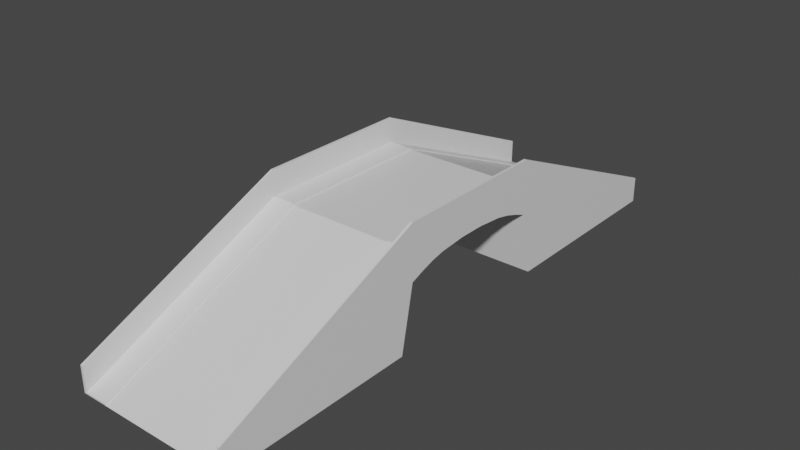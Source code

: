 # Source: overpass.blend  (saved by Blender 2.81.16; exported with 4.5.12 LTS)
import bpy
from mathutils import Matrix  # noqa: F401  (used for matrix-valued properties, if any)

bpy.ops.wm.read_factory_settings(use_empty=True)
scene = bpy.context.scene
scene.name = 'Scene'

# ---- collections
col_collection = bpy.data.collections.new('Collection'); scene.collection.children.link(col_collection)

# ---- materials (node trees are filled in below, after node groups)
mat_material = bpy.data.materials.new('Material')
mat_material.alpha_threshold = 0.0
mat_material.use_transparent_shadow = False
mat_material.line_color = (0.0, 0.0, 0.0, 1.0)

# ---- material node trees
mat_material.use_nodes = True; mat_material.node_tree.nodes.clear()
_N = mat_material.node_tree.nodes; _L = mat_material.node_tree.links
n0 = _N.new('ShaderNodeOutputMaterial'); n0.name = 'Material Output'; n0.location = (300, 300)
n1 = _N.new('ShaderNodeBsdfPrincipled'); n1.name = 'Principled BSDF'; n1.location = (10, 300)
n1.distribution = 'GGX'
n1.subsurface_method = 'BURLEY'
n1.inputs[2].default_value = 0.4
n1.inputs[3].default_value = 1.45
n1.inputs[27].default_value = (0.0, 0.0, 0.0, 1.0)
n1.inputs[28].default_value = 1.0
_L.new(n1.outputs[0], n0.inputs[0])
n0.is_active_output = True

# ---- world
world_world = bpy.data.worlds.new('World'); scene.world = world_world
world_world.use_nodes = True; world_world.node_tree.nodes.clear()
_N = world_world.node_tree.nodes; _L = world_world.node_tree.links
n0 = _N.new('ShaderNodeOutputWorld'); n0.name = 'World Output'; n0.location = (300, 300)
n1 = _N.new('ShaderNodeBackground'); n1.name = 'Background'; n1.location = (10, 300)
n1.inputs[0].default_value = (0.05088, 0.05088, 0.05088, 1.0)
_L.new(n1.outputs[0], n0.inputs[0])
n0.is_active_output = True
world_world.color = (0.05088, 0.05088, 0.05088)
world_world.use_sun_shadow = False
world_world.sun_shadow_jitter_overblur = 0.0

# ---- meshes
me_cube = bpy.data.meshes.new('Cube')
me_cube.from_pydata([(3.0, 11.0, 0.0), (3.0, -11.0, 0.0), (-3.0, 11.0, 0.0), (-3.0, -11.0, 0.0), (-3.0, 3.0, 2.446), (-3.0, -3.0, 2.446), (3.0, 3.0, 3.5), (3.0, -3.0, 3.5), (-3.0, -3.0, 3.5), (-3.0, 3.0, 3.5), (3.0, -3.0, 2.446), (3.0, 3.0, 2.446), (-3.0, 2.5, 2.64), (-3.0, 2.0, 2.802), (-3.0, 1.5, 2.91), (-3.0, 1.0, 2.954), (-3.0, 0.5, 3.0), (-3.0, 0.0, 3.0), (-3.0, -0.5, 3.0), (-3.0, -1.0, 2.954), (-3.0, -1.5, 2.91), (-3.0, -2.0, 2.802), (-3.0, -2.5, 2.64), (3.0, 2.5, 3.5), (3.0, 2.0, 3.5), (3.0, 1.5, 3.5), (3.0, 1.0, 3.5), (3.0, 0.5, 3.5), (3.0, 0.0, 3.5), (3.0, -0.5, 3.5), (3.0, -1.0, 3.5), (3.0, -1.5, 3.5), (3.0, -2.0, 3.5), (3.0, -2.5, 3.5), (-3.0, -2.5, 3.5), (-3.0, -2.0, 3.5), (-3.0, -1.5, 3.5), (-3.0, -1.0, 3.5), (-3.0, -0.5, 3.5), (-3.0, 0.0, 3.5), (-3.0, 0.5, 3.5), (-3.0, 1.0, 3.5), (-3.0, 1.5, 3.5), (-3.0, 2.0, 3.5), (-3.0, 2.5, 3.5), (3.0, -2.5, 2.64), (3.0, -2.0, 2.802), (3.0, -1.5, 2.91), (3.0, -1.0, 2.954), (3.0, -0.5, 3.0), (3.0, 0.0, 3.0), (3.0, 0.5, 3.0), (3.0, 1.0, 2.954), (3.0, 1.5, 2.91), (3.0, 2.0, 2.802), (3.0, 2.5, 2.64), (-3.0, -3.5, 0.0), (3.0, -3.5, 3.281), (-3.0, -3.5, 3.281), (3.0, -3.5, 0.0), (-3.0, 3.5, 3.281), (3.0, 3.5, 0.0), (-3.0, 3.5, 0.0), (3.0, 3.5, 3.281), (2.0, 11.0, 0.0), (-1.0, 11.0, 0.0), (-2.0, 11.0, 0.0), (2.0, -11.0, 0.0), (1.0, -11.0, 0.0), (0.0, -11.0, 0.0), (-1.0, -11.0, 0.0), (-2.0, -11.0, 0.0), (0.0, 11.0, 0.0), (1.0, 11.0, 0.0), (2.0, 3.0, 2.446), (1.0, 3.0, 2.446), (0.0, 3.0, 2.446), (-1.0, 3.0, 2.446), (-2.0, 3.0, 2.446), (2.0, -3.0, 2.446), (1.0, -3.0, 2.446), (0.0, -3.0, 2.446), (-1.0, -3.0, 2.446), (-2.0, -3.0, 2.446), (-2.0, 3.0, 3.5), (-1.0, 3.0, 3.5), (0.0, 3.0, 3.5), (1.0, 3.0, 3.5), (2.0, 3.0, 3.5), (-2.0, -3.0, 3.5), (-1.0, -3.0, 3.5), (0.0, -3.0, 3.5), (1.0, -3.0, 3.5), (2.0, -3.0, 3.5), (-2.0, 2.5, 3.5), (-1.0, 2.5, 3.5), (0.0, 2.5, 3.5), (1.0, 2.5, 3.5), (2.0, 2.5, 3.5), (-2.0, 2.0, 3.5), (-1.0, 2.0, 3.5), (0.0, 2.0, 3.5), (1.0, 2.0, 3.5), (2.0, 2.0, 3.5), (-2.0, 1.5, 3.5), (-1.0, 1.5, 3.5), (0.0, 1.5, 3.5), (1.0, 1.5, 3.5), (2.0, 1.5, 3.5), (-2.0, 1.0, 3.5), (-1.0, 1.0, 3.5), (0.0, 1.0, 3.5), (1.0, 1.0, 3.5), (2.0, 1.0, 3.5), (-2.0, 0.5, 3.5), (-1.0, 0.5, 3.5), (0.0, 0.5, 3.5), (1.0, 0.5, 3.5), (2.0, 0.5, 3.5), (-2.0, 0.0, 3.5), (-1.0, 0.0, 3.5), (0.0, 0.0, 3.5), (1.0, 0.0, 3.5), (2.0, 0.0, 3.5), (-2.0, -0.5, 3.5), (-1.0, -0.5, 3.5), (0.0, -0.5, 3.5), (1.0, -0.5, 3.5), (2.0, -0.5, 3.5), (-2.0, -1.0, 3.5), (-1.0, -1.0, 3.5), (0.0, -1.0, 3.5), (1.0, -1.0, 3.5), (2.0, -1.0, 3.5), (-2.0, -1.5, 3.5), (-1.0, -1.5, 3.5), (0.0, -1.5, 3.5), (1.0, -1.5, 3.5), (2.0, -1.5, 3.5), (-2.0, -2.0, 3.5), (-1.0, -2.0, 3.5), (0.0, -2.0, 3.5), (1.0, -2.0, 3.5), (2.0, -2.0, 3.5), (-2.0, -2.5, 3.5), (-1.0, -2.5, 3.5), (0.0, -2.5, 3.5), (1.0, -2.5, 3.5), (2.0, -2.5, 3.5), (2.0, 2.5, 2.64), (1.0, 2.5, 2.64), (0.0, 2.5, 2.64), (-1.0, 2.5, 2.64), (-2.0, 2.5, 2.64), (2.0, 2.0, 2.802), (1.0, 2.0, 2.802), (0.0, 2.0, 2.802), (-1.0, 2.0, 2.802), (-2.0, 2.0, 2.802), (2.0, 1.5, 2.91), (1.0, 1.5, 2.91), (0.0, 1.5, 2.91), (-1.0, 1.5, 2.91), (-2.0, 1.5, 2.91), (2.0, 1.0, 2.954), (1.0, 1.0, 2.954), (0.0, 1.0, 2.954), (-1.0, 1.0, 2.954), (-2.0, 1.0, 2.954), (2.0, 0.5, 3.0), (1.0, 0.5, 3.0), (0.0, 0.5, 3.0), (-1.0, 0.5, 3.0), (-2.0, 0.5, 3.0), (2.0, 0.0, 3.0), (1.0, 0.0, 3.0), (0.0, 0.0, 3.0), (-1.0, 0.0, 3.0), (-2.0, 0.0, 3.0), (2.0, -0.5, 3.0), (1.0, -0.5, 3.0), (0.0, -0.5, 3.0), (-1.0, -0.5, 3.0), (-2.0, -0.5, 3.0), (2.0, -1.0, 2.954), (1.0, -1.0, 2.954), (0.0, -1.0, 2.954), (-1.0, -1.0, 2.954), (-2.0, -1.0, 2.954), (2.0, -1.5, 2.91), (1.0, -1.5, 2.91), (0.0, -1.5, 2.91), (-1.0, -1.5, 2.91), (-2.0, -1.5, 2.91), (2.0, -2.0, 2.802), (1.0, -2.0, 2.802), (0.0, -2.0, 2.802), (-1.0, -2.0, 2.802), (-2.0, -2.0, 2.802), (2.0, -2.5, 2.64), (1.0, -2.5, 2.64), (0.0, -2.5, 2.64), (-1.0, -2.5, 2.64), (-2.0, -2.5, 2.64), (2.0, -3.5, 0.0), (1.0, -3.5, 0.0), (0.0, -3.5, 0.0), (-1.0, -3.5, 0.0), (-2.0, -3.5, 0.0), (-2.0, -3.5, 3.281), (-1.0, -3.5, 3.281), (0.0, -3.5, 3.281), (1.0, -3.5, 3.281), (2.0, -3.5, 3.281), (-2.0, 3.5, 3.281), (-1.0, 3.5, 3.281), (0.0, 3.5, 3.281), (1.0, 3.5, 3.281), (2.0, 3.5, 3.281), (2.0, 3.5, 0.0), (1.0, 3.5, 0.0), (0.0, 3.5, 0.0), (-1.0, 3.5, 0.0), (-2.0, 3.5, 0.0), (2.9, -11.0, 0.0), (2.9, 3.0, 3.5), (2.9, -3.0, 3.5), (2.9, 2.5, 3.5), (2.9, 2.0, 3.5), (2.9, 1.5, 3.5), (2.9, 1.0, 3.5), (2.9, 0.5, 3.5), (2.9, 0.0, 3.5), (2.9, -0.5, 3.5), (2.9, -1.0, 3.5), (2.9, -1.5, 3.5), (2.9, -2.0, 3.5), (2.9, -2.5, 3.5), (2.9, -3.5, 3.281), (2.9, 3.5, 3.281), (2.9, 11.0, 0.0), (2.9, 3.0, 2.446), (2.9, -3.0, 2.446), (2.9, 2.5, 2.64), (2.9, 2.0, 2.802), (2.9, 1.5, 2.91), (2.9, 1.0, 2.954), (2.9, 0.5, 3.0), (2.9, 0.0, 3.0), (2.9, -0.5, 3.0), (2.9, -1.0, 2.954), (2.9, -1.5, 2.91), (2.9, -2.0, 2.802), (2.9, -2.5, 2.64), (2.9, -3.5, 0.0), (2.9, 3.5, 0.0), (3.0, -3.5, 4.281), (3.0, -11.0, 1.0), (2.9, 11.0, 1.0), (3.0, 11.0, 1.0), (3.0, 3.5, 4.281), (3.0, 3.0, 4.5), (3.0, -2.5, 4.5), (3.0, -3.0, 4.5), (2.9, 3.0, 4.5), (2.9, -3.0, 4.5), (3.0, 2.5, 4.5), (3.0, 2.0, 4.5), (3.0, 1.5, 4.5), (3.0, 1.0, 4.5), (3.0, 0.5, 4.5), (3.0, 0.0, 4.5), (3.0, -0.5, 4.5), (3.0, -1.0, 4.5), (3.0, -1.5, 4.5), (3.0, -2.0, 4.5), (2.9, 2.5, 4.5), (2.9, 2.0, 4.5), (2.9, 1.5, 4.5), (2.9, 1.0, 4.5), (2.9, 0.5, 4.5), (2.9, 0.0, 4.5), (2.9, -0.5, 4.5), (2.9, -1.0, 4.5), (2.9, -1.5, 4.5), (2.9, -2.0, 4.5), (2.9, -2.5, 4.5), (2.9, -3.5, 4.281), (2.9, 3.5, 4.281), (2.9, -11.0, 1.0), (-2.9, 3.0, 2.446), (-2.9, -3.0, 2.446), (-2.9, 2.5, 2.64), (-2.9, 2.0, 2.802), (-2.9, 1.5, 2.91), (-2.9, 1.0, 2.954), (-2.9, 0.5, 3.0), (-2.9, 0.0, 3.0), (-2.9, -0.5, 3.0), (-2.9, -1.0, 2.954), (-2.9, -1.5, 2.91), (-2.9, -2.0, 2.802), (-2.9, -2.5, 2.64), (-2.9, -3.5, 0.0), (-2.9, 3.5, 0.0), (-2.9, -11.0, 0.0), (-2.9, 11.0, 0.0), (-2.9, 3.0, 3.5), (-2.9, -3.0, 3.5), (-2.9, 2.5, 3.5), (-2.9, 2.0, 3.5), (-2.9, 1.5, 3.5), (-2.9, 1.0, 3.5), (-2.9, 0.5, 3.5), (-2.9, 0.0, 3.5), (-2.9, -0.5, 3.5), (-2.9, -1.0, 3.5), (-2.9, -1.5, 3.5), (-2.9, -2.0, 3.5), (-2.9, -2.5, 3.5), (-2.9, -3.5, 3.281), (-2.9, 3.5, 3.281), (-2.9, -11.0, 1.0), (-3.0, -11.0, 1.0), (-3.0, 3.5, 4.281), (-3.0, 11.0, 1.0), (-3.0, -3.5, 4.281), (-3.0, -3.0, 4.5), (-3.0, 2.5, 4.5), (-3.0, 3.0, 4.5), (-3.0, -2.5, 4.5), (-3.0, -2.0, 4.5), (-3.0, -1.5, 4.5), (-3.0, -1.0, 4.5), (-3.0, -0.5, 4.5), (-3.0, 0.0, 4.5), (-3.0, 0.5, 4.5), (-3.0, 1.0, 4.5), (-3.0, 1.5, 4.5), (-3.0, 2.0, 4.5), (-2.9, 11.0, 1.0), (-2.9, 3.0, 4.5), (-2.9, -3.0, 4.5), (-2.9, 2.5, 4.5), (-2.9, 2.0, 4.5), (-2.9, 1.5, 4.5), (-2.9, 1.0, 4.5), (-2.9, 0.5, 4.5), (-2.9, 0.0, 4.5), (-2.9, -0.5, 4.5), (-2.9, -1.0, 4.5), (-2.9, -1.5, 4.5), (-2.9, -2.0, 4.5), (-2.9, -2.5, 4.5), (-2.9, -3.5, 4.281), (-2.9, 3.5, 4.281), (2.9, -11.0, 0.05), (2.0, -11.0, 0.05), (-2.9, 11.0, 0.05), (-2.0, 11.0, 0.05), (-2.9, 3.0, 3.55), (-2.0, 3.0, 3.55), (-2.9, -3.0, 3.55), (-2.0, -3.0, 3.55), (-2.9, 2.5, 3.55), (-2.0, 2.5, 3.55), (-2.9, 2.0, 3.55), (-2.0, 2.0, 3.55), (-2.9, 1.5, 3.55), (-2.0, 1.5, 3.55), (-2.9, 1.0, 3.55), (-2.0, 1.0, 3.55), (-2.9, 0.5, 3.55), (-2.0, 0.5, 3.55), (-2.9, 0.0, 3.55), (-2.0, 0.0, 3.55), (-2.9, -0.5, 3.55), (-2.0, -0.5, 3.55), (-2.9, -1.0, 3.55), (-2.0, -1.0, 3.55), (-2.9, -1.5, 3.55), (-2.0, -1.5, 3.55), (-2.9, -2.0, 3.55), (-2.0, -2.0, 3.55), (-2.9, -2.5, 3.55), (-2.0, -2.5, 3.55), (-2.9, -3.5, 3.331), (-2.0, -3.5, 3.331), (-2.9, 3.5, 3.331), (-2.0, 3.5, 3.331), (2.0, 11.0, 0.05), (2.0, 3.5, 3.331), (2.0, -3.0, 3.55), (2.0, -3.5, 3.331), (2.0, -2.0, 3.55), (2.0, -2.5, 3.55), (2.0, -1.5, 3.55), (2.0, -1.0, 3.55), (2.0, -0.5, 3.55), (2.0, 0.0, 3.55), (2.0, 0.5, 3.55), (2.0, 1.0, 3.55), (2.0, 1.5, 3.55), (2.0, 2.0, 3.55), (2.0, 2.5, 3.55), (2.0, 3.0, 3.55), (-2.0, -11.0, 0.05), (2.9, 11.0, 0.05), (2.9, 3.0, 3.55), (2.9, -3.0, 3.55), (2.9, 2.5, 3.55), (2.9, 2.0, 3.55), (2.9, 1.5, 3.55), (2.9, 1.0, 3.55), (2.9, 0.5, 3.55), (2.9, 0.0, 3.55), (2.9, -0.5, 3.55), (2.9, -1.0, 3.55), (2.9, -1.5, 3.55), (2.9, -2.0, 3.55), (2.9, -2.5, 3.55), (2.9, -3.5, 3.331), (2.9, 3.5, 3.331), (-2.9, -11.0, 0.05)], [], [(321, 306, 340, 355), (62, 60, 2), (254, 59, 1, 224), (59, 57, 1), (61, 63, 6, 11), (45, 33, 7, 10), (255, 61, 11, 241), (253, 45, 10, 242), (56, 58, 8, 5), (12, 44, 9, 4), (308, 319, 353, 342), (39, 38, 334, 335), (309, 307, 341, 343), (38, 37, 333, 334), (310, 309, 343, 344), (37, 36, 332, 333), (311, 310, 344, 345), (36, 35, 331, 332), (312, 311, 345, 346), (35, 34, 330, 331), (58, 3, 323, 326), (313, 312, 346, 347), (34, 8, 327, 330), (5, 8, 34, 22), (22, 34, 35, 21), (21, 35, 36, 20), (20, 36, 37, 19), (19, 37, 38, 18), (18, 38, 39, 17), (17, 39, 40, 16), (16, 40, 41, 15), (15, 41, 42, 14), (14, 42, 43, 13), (13, 43, 44, 12), (241, 11, 55, 243), (243, 55, 54, 244), (244, 54, 53, 245), (245, 53, 52, 246), (246, 52, 51, 247), (247, 51, 50, 248), (248, 50, 49, 249), (249, 49, 48, 250), (250, 48, 47, 251), (251, 47, 46, 252), (252, 46, 45, 253), (11, 6, 23, 55), (55, 23, 24, 54), (54, 24, 25, 53), (53, 25, 26, 52), (52, 26, 27, 51), (51, 27, 28, 50), (50, 28, 29, 49), (49, 29, 30, 48), (48, 30, 31, 47), (47, 31, 32, 46), (46, 32, 33, 45), (3, 58, 56), (10, 7, 57, 59), (242, 10, 59, 254), (306, 2, 325, 340), (314, 313, 347, 348), (240, 0, 61, 255), (0, 63, 61), (4, 9, 60, 62), (306, 66, 223, 304), (66, 65, 222, 223), (65, 72, 221, 222), (72, 73, 220, 221), (73, 64, 219, 220), (305, 71, 406, 423), (64, 73, 217, 218), (73, 72, 216, 217), (72, 65, 215, 216), (65, 66, 214, 215), (67, 224, 356, 357), (93, 92, 212, 213), (92, 91, 211, 212), (91, 90, 210, 211), (90, 89, 209, 210), (291, 83, 208, 303), (83, 82, 207, 208), (82, 81, 206, 207), (81, 80, 205, 206), (80, 79, 204, 205), (301, 198, 203, 302), (198, 197, 202, 203), (197, 196, 201, 202), (196, 195, 200, 201), (195, 194, 199, 200), (300, 193, 198, 301), (193, 192, 197, 198), (192, 191, 196, 197), (191, 190, 195, 196), (190, 189, 194, 195), (299, 188, 193, 300), (188, 187, 192, 193), (187, 186, 191, 192), (186, 185, 190, 191), (185, 184, 189, 190), (298, 183, 188, 299), (183, 182, 187, 188), (182, 181, 186, 187), (181, 180, 185, 186), (180, 179, 184, 185), (297, 178, 183, 298), (178, 177, 182, 183), (177, 176, 181, 182), (176, 175, 180, 181), (175, 174, 179, 180), (296, 173, 178, 297), (173, 172, 177, 178), (172, 171, 176, 177), (171, 170, 175, 176), (170, 169, 174, 175), (295, 168, 173, 296), (168, 167, 172, 173), (167, 166, 171, 172), (166, 165, 170, 171), (165, 164, 169, 170), (294, 163, 168, 295), (163, 162, 167, 168), (162, 161, 166, 167), (161, 160, 165, 166), (160, 159, 164, 165), (293, 158, 163, 294), (158, 157, 162, 163), (157, 156, 161, 162), (156, 155, 160, 161), (155, 154, 159, 160), (292, 153, 158, 293), (153, 152, 157, 158), (152, 151, 156, 157), (151, 150, 155, 156), (150, 149, 154, 155), (290, 78, 153, 292), (78, 77, 152, 153), (77, 76, 151, 152), (76, 75, 150, 151), (75, 74, 149, 150), (318, 319, 384, 382), (143, 142, 147, 148), (142, 141, 146, 147), (141, 140, 145, 146), (140, 139, 144, 145), (308, 320, 386, 362), (138, 137, 142, 143), (137, 136, 141, 142), (136, 135, 140, 141), (135, 134, 139, 140), (123, 128, 398, 399), (133, 132, 137, 138), (132, 131, 136, 137), (131, 130, 135, 136), (130, 129, 134, 135), (306, 321, 388, 358), (128, 127, 132, 133), (127, 126, 131, 132), (126, 125, 130, 131), (125, 124, 129, 130), (129, 124, 377, 379), (123, 122, 127, 128), (122, 121, 126, 127), (121, 120, 125, 126), (120, 119, 124, 125), (98, 103, 403, 404), (118, 117, 122, 123), (117, 116, 121, 122), (116, 115, 120, 121), (115, 114, 119, 120), (104, 99, 367, 369), (113, 112, 117, 118), (112, 111, 116, 117), (111, 110, 115, 116), (110, 109, 114, 115), (209, 89, 363, 387), (108, 107, 112, 113), (107, 106, 111, 112), (106, 105, 110, 111), (105, 104, 109, 110), (240, 64, 390, 407), (103, 102, 107, 108), (102, 101, 106, 107), (101, 100, 105, 106), (100, 99, 104, 105), (71, 209, 387, 406), (98, 97, 102, 103), (97, 96, 101, 102), (96, 95, 100, 101), (95, 94, 99, 100), (128, 133, 397, 398), (88, 87, 97, 98), (87, 86, 96, 97), (86, 85, 95, 96), (85, 84, 94, 95), (239, 240, 407, 422), (148, 147, 92, 93), (147, 146, 91, 92), (146, 145, 90, 91), (145, 144, 89, 90), (134, 129, 379, 381), (218, 217, 87, 88), (217, 216, 86, 87), (216, 215, 85, 86), (215, 214, 84, 85), (302, 203, 83, 291), (203, 202, 82, 83), (202, 201, 81, 82), (201, 200, 80, 81), (200, 199, 79, 80), (304, 223, 78, 290), (223, 222, 77, 78), (222, 221, 76, 77), (221, 220, 75, 76), (220, 219, 74, 75), (303, 208, 71, 305), (208, 207, 70, 71), (207, 206, 69, 70), (206, 205, 68, 69), (205, 204, 67, 68), (103, 108, 402, 403), (213, 212, 68, 67), (212, 211, 69, 68), (211, 210, 70, 69), (210, 209, 71, 70), (227, 228, 277, 276), (7, 33, 262, 263), (25, 24, 267, 268), (225, 227, 276, 264), (6, 63, 260, 261), (24, 23, 266, 267), (237, 226, 265, 286), (240, 239, 288, 258), (23, 6, 261, 266), (239, 225, 264, 288), (226, 238, 287, 265), (236, 237, 286, 285), (238, 224, 289, 287), (0, 240, 258, 259), (57, 7, 263, 256), (235, 236, 285, 284), (64, 240, 255, 219), (79, 242, 254, 204), (194, 252, 253, 199), (189, 251, 252, 194), (184, 250, 251, 189), (179, 249, 250, 184), (174, 248, 249, 179), (169, 247, 248, 174), (164, 246, 247, 169), (159, 245, 246, 164), (154, 244, 245, 159), (149, 243, 244, 154), (74, 241, 243, 149), (199, 253, 242, 79), (219, 255, 241, 74), (204, 254, 224, 67), (256, 287, 289, 257), (260, 288, 264, 261), (262, 286, 265, 263), (261, 264, 276, 266), (266, 276, 277, 267), (267, 277, 278, 268), (268, 278, 279, 269), (269, 279, 280, 270), (270, 280, 281, 271), (271, 281, 282, 272), (272, 282, 283, 273), (273, 283, 284, 274), (274, 284, 285, 275), (275, 285, 286, 262), (263, 265, 287, 256), (259, 258, 288, 260), (26, 25, 268, 269), (228, 229, 278, 277), (27, 26, 269, 270), (28, 27, 270, 271), (229, 230, 279, 278), (29, 28, 271, 272), (230, 231, 280, 279), (30, 29, 272, 273), (231, 232, 281, 280), (63, 0, 259, 260), (232, 233, 282, 281), (31, 30, 273, 274), (1, 57, 256, 257), (224, 1, 257, 289), (233, 234, 283, 282), (32, 31, 274, 275), (234, 235, 284, 283), (33, 32, 275, 262), (56, 303, 305, 3), (62, 304, 290, 4), (22, 302, 291, 5), (4, 290, 292, 12), (12, 292, 293, 13), (13, 293, 294, 14), (14, 294, 295, 15), (15, 295, 296, 16), (16, 296, 297, 17), (17, 297, 298, 18), (18, 298, 299, 19), (19, 299, 300, 20), (20, 300, 301, 21), (21, 301, 302, 22), (5, 291, 303, 56), (2, 306, 304, 62), (93, 213, 393, 392), (238, 226, 409, 421), (109, 104, 369, 371), (214, 66, 359, 389), (237, 236, 419, 420), (84, 214, 389, 361), (213, 67, 357, 393), (236, 235, 418, 419), (133, 138, 396, 397), (235, 234, 417, 418), (320, 305, 423, 386), (234, 233, 416, 417), (139, 134, 381, 383), (108, 113, 401, 402), (64, 218, 391, 390), (233, 232, 415, 416), (354, 326, 323, 322), (355, 324, 329, 341), (353, 330, 327, 342), (341, 329, 328, 343), (343, 328, 339, 344), (344, 339, 338, 345), (345, 338, 337, 346), (346, 337, 336, 347), (347, 336, 335, 348), (348, 335, 334, 349), (349, 334, 333, 350), (350, 333, 332, 351), (351, 332, 331, 352), (352, 331, 330, 353), (342, 327, 326, 354), (340, 325, 324, 355), (40, 39, 335, 336), (8, 58, 326, 327), (307, 321, 355, 341), (320, 308, 342, 354), (60, 9, 329, 324), (41, 40, 336, 337), (9, 44, 328, 329), (42, 41, 337, 338), (319, 318, 352, 353), (305, 320, 354, 322), (43, 42, 338, 339), (318, 317, 351, 352), (3, 305, 322, 323), (44, 43, 339, 328), (317, 316, 350, 351), (316, 315, 349, 350), (315, 314, 348, 349), (2, 60, 324, 325), (407, 390, 391, 422), (409, 392, 393, 421), (419, 394, 395, 420), (418, 396, 394, 419), (417, 397, 396, 418), (416, 398, 397, 417), (415, 399, 398, 416), (414, 400, 399, 415), (413, 401, 400, 414), (412, 402, 401, 413), (411, 403, 402, 412), (410, 404, 403, 411), (408, 405, 404, 410), (420, 395, 392, 409), (422, 391, 405, 408), (421, 393, 357, 356), (359, 358, 388, 389), (363, 362, 386, 387), (383, 382, 384, 385), (381, 380, 382, 383), (379, 378, 380, 381), (377, 376, 378, 379), (375, 374, 376, 377), (373, 372, 374, 375), (371, 370, 372, 373), (369, 368, 370, 371), (367, 366, 368, 369), (365, 364, 366, 367), (361, 360, 364, 365), (385, 384, 362, 363), (389, 388, 360, 361), (387, 386, 423, 406), (99, 94, 365, 367), (317, 318, 382, 380), (88, 98, 404, 405), (316, 317, 380, 378), (124, 119, 375, 377), (224, 238, 421, 356), (315, 316, 378, 376), (118, 123, 399, 400), (314, 315, 376, 374), (143, 148, 395, 394), (225, 239, 422, 408), (313, 314, 374, 372), (226, 237, 420, 409), (94, 84, 361, 365), (312, 313, 372, 370), (227, 225, 408, 410), (148, 93, 392, 395), (311, 312, 370, 368), (119, 114, 373, 375), (228, 227, 410, 411), (310, 311, 368, 366), (113, 118, 400, 401), (144, 139, 383, 385), (229, 228, 411, 412), (309, 310, 366, 364), (138, 143, 394, 396), (230, 229, 412, 413), (307, 309, 364, 360), (66, 306, 358, 359), (231, 230, 413, 414), (89, 144, 385, 363), (319, 308, 362, 384), (232, 231, 414, 415), (218, 88, 405, 391), (321, 307, 360, 388), (114, 109, 371, 373)])
_uv = me_cube.uv_layers.new(name='UVMap')
_uv.uv.foreach_set('vector', [0.8539, 0.5781, 0.8437, 0.5, 0.8437, 0.5, 0.8539, 0.5781, 0.375, 0.1719, 0.6094, 0.1719, 0.375, 0.25, 0.3542, 0.6719, 0.375, 0.6719, 0.375, 0.75, 0.3542, 0.75, 0.375, 0.6719, 0.625, 0.6719, 0.375, 0.75, 0.375, 0.5781, 0.6218, 0.5781, 0.625, 0.5833, 0.375, 0.5833, 0.375, 0.6597, 0.625, 0.6597, 0.625, 0.6667, 0.375, 0.6667, 0.3542, 0.5781, 0.375, 0.5781, 0.375, 0.5833, 0.3542, 0.5833, 0.3542, 0.6597, 0.375, 0.6597, 0.375, 0.6667, 0.3542, 0.6667, 0.375, 0.07812, 0.625, 0.07812, 0.625, 0.08333, 0.375, 0.08333, 0.375, 0.1597, 0.625, 0.1597, 0.625, 0.1667, 0.375, 0.1667, 0.8542, 0.6667, 0.8542, 0.6597, 0.8542, 0.6597, 0.8542, 0.6667, 0.625, 0.125, 0.625, 0.1181, 0.625, 0.1181, 0.625, 0.125, 0.8542, 0.5903, 0.8542, 0.5833, 0.8542, 0.5833, 0.8542, 0.5903, 0.625, 0.1181, 0.625, 0.1111, 0.625, 0.1111, 0.625, 0.1181, 0.8542, 0.5972, 0.8542, 0.5903, 0.8542, 0.5903, 0.8542, 0.5972, 0.625, 0.1111, 0.625, 0.1042, 0.625, 0.1042, 0.625, 0.1111, 0.8542, 0.6042, 0.8542, 0.5972, 0.8542, 0.5972, 0.8542, 0.6042, 0.625, 0.1042, 0.625, 0.09722, 0.625, 0.09722, 0.625, 0.1042, 0.8542, 0.6111, 0.8542, 0.6042, 0.8542, 0.6042, 0.8542, 0.6111, 0.625, 0.09722, 0.625, 0.09028, 0.625, 0.09028, 0.625, 0.09722, 0.625, 0.07812, 0.375, 0.0, 0.375, 0.0, 0.625, 0.07812, 0.8542, 0.6181, 0.8542, 0.6111, 0.8542, 0.6111, 0.8542, 0.6181, 0.625, 0.09028, 0.625, 0.08333, 0.625, 0.08333, 0.625, 0.09028, 0.375, 0.08333, 0.625, 0.08333, 0.625, 0.09028, 0.375, 0.09028, 0.375, 0.09028, 0.625, 0.09028, 0.625, 0.09722, 0.375, 0.09722, 0.375, 0.09722, 0.625, 0.09722, 0.625, 0.1042, 0.375, 0.1042, 0.375, 0.1042, 0.625, 0.1042, 0.625, 0.1111, 0.375, 0.1111, 0.375, 0.1111, 0.625, 0.1111, 0.625, 0.1181, 0.375, 0.1181, 0.375, 0.1181, 0.625, 0.1181, 0.625, 0.125, 0.375, 0.125, 0.375, 0.125, 0.625, 0.125, 0.625, 0.1319, 0.375, 0.1319, 0.375, 0.1319, 0.625, 0.1319, 0.625, 0.1389, 0.375, 0.1389, 0.375, 0.1389, 0.625, 0.1389, 0.625, 0.1458, 0.375, 0.1458, 0.375, 0.1458, 0.625, 0.1458, 0.625, 0.1528, 0.375, 0.1528, 0.375, 0.1528, 0.625, 0.1528, 0.625, 0.1597, 0.375, 0.1597, 0.3542, 0.5833, 0.375, 0.5833, 0.375, 0.5903, 0.3542, 0.5903, 0.3542, 0.5903, 0.375, 0.5903, 0.375, 0.5972, 0.3542, 0.5972, 0.3542, 0.5972, 0.375, 0.5972, 0.375, 0.6042, 0.3542, 0.6042, 0.3542, 0.6042, 0.375, 0.6042, 0.375, 0.6111, 0.3542, 0.6111, 0.3542, 0.6111, 0.375, 0.6111, 0.375, 0.6181, 0.3542, 0.6181, 0.3542, 0.6181, 0.375, 0.6181, 0.375, 0.625, 0.3542, 0.625, 0.3542, 0.625, 0.375, 0.625, 0.375, 0.6319, 0.3542, 0.6319, 0.3542, 0.6319, 0.375, 0.6319, 0.375, 0.6389, 0.3542, 0.6389, 0.3542, 0.6389, 0.375, 0.6389, 0.375, 0.6458, 0.3542, 0.6458, 0.3542, 0.6458, 0.375, 0.6458, 0.375, 0.6528, 0.3542, 0.6528, 0.3542, 0.6528, 0.375, 0.6528, 0.375, 0.6597, 0.3542, 0.6597, 0.375, 0.5833, 0.625, 0.5833, 0.625, 0.5903, 0.375, 0.5903, 0.375, 0.5903, 0.625, 0.5903, 0.625, 0.5972, 0.375, 0.5972, 0.375, 0.5972, 0.625, 0.5972, 0.625, 0.6042, 0.375, 0.6042, 0.375, 0.6042, 0.625, 0.6042, 0.625, 0.6111, 0.375, 0.6111, 0.375, 0.6111, 0.625, 0.6111, 0.625, 0.6181, 0.375, 0.6181, 0.375, 0.6181, 0.625, 0.6181, 0.625, 0.625, 0.375, 0.625, 0.375, 0.625, 0.625, 0.625, 0.625, 0.6319, 0.375, 0.6319, 0.375, 0.6319, 0.625, 0.6319, 0.625, 0.6389, 0.375, 0.6389, 0.375, 0.6389, 0.625, 0.6389, 0.625, 0.6458, 0.375, 0.6458, 0.375, 0.6458, 0.625, 0.6458, 0.625, 0.6528, 0.375, 0.6528, 0.375, 0.6528, 0.625, 0.6528, 0.625, 0.6597, 0.375, 0.6597, 0.375, 0.0, 0.625, 0.07812, 0.375, 0.07812, 0.375, 0.6667, 0.625, 0.6667, 0.625, 0.6719, 0.375, 0.6719, 0.3542, 0.6667, 0.375, 0.6667, 0.375, 0.6719, 0.3542, 0.6719, 0.375, 0.2708, 0.375, 0.25, 0.375, 0.25, 0.375, 0.2708, 0.8542, 0.625, 0.8542, 0.6181, 0.8542, 0.6181, 0.8542, 0.625, 0.3542, 0.5, 0.375, 0.5, 0.375, 0.5781, 0.3542, 0.5781, 0.4992, 0.5, 0.6218, 0.5781, 0.375, 0.5781, 0.375, 0.1667, 0.625, 0.1667, 0.6094, 0.1719, 0.375, 0.1719, 0.1458, 0.5, 0.1667, 0.5, 0.1667, 0.5781, 0.1458, 0.5781, 0.1667, 0.5, 0.2083, 0.5, 0.2083, 0.5781, 0.1667, 0.5781, 0.2083, 0.5, 0.25, 0.5, 0.25, 0.5781, 0.2083, 0.5781, 0.25, 0.5, 0.2917, 0.5, 0.2917, 0.5781, 0.25, 0.5781, 0.2917, 0.5, 0.3333, 0.5, 0.3333, 0.5781, 0.2917, 0.5781, 0.375, 0.9792, 0.375, 0.9583, 0.375, 0.9583, 0.375, 0.9792, 0.5619, 0.5, 0.6245, 0.5, 0.7062, 0.5781, 0.664, 0.5781, 0.6245, 0.5, 0.6871, 0.5, 0.7484, 0.5781, 0.7062, 0.5781, 0.6871, 0.5, 0.7497, 0.5, 0.7906, 0.5781, 0.7484, 0.5781, 0.7497, 0.5, 0.8124, 0.5, 0.8328, 0.5781, 0.7906, 0.5781, 0.375, 0.7917, 0.375, 0.7708, 0.375, 0.7708, 0.375, 0.7917, 0.6667, 0.6667, 0.7083, 0.6667, 0.7083, 0.6719, 0.6667, 0.6719, 0.7083, 0.6667, 0.75, 0.6667, 0.75, 0.6719, 0.7083, 0.6719, 0.75, 0.6667, 0.7917, 0.6667, 0.7917, 0.6719, 0.75, 0.6719, 0.7917, 0.6667, 0.8333, 0.6667, 0.8333, 0.6719, 0.7917, 0.6719, 0.1458, 0.6667, 0.1667, 0.6667, 0.1667, 0.6719, 0.1458, 0.6719, 0.1667, 0.6667, 0.2083, 0.6667, 0.2083, 0.6719, 0.1667, 0.6719, 0.2083, 0.6667, 0.25, 0.6667, 0.25, 0.6719, 0.2083, 0.6719, 0.25, 0.6667, 0.2917, 0.6667, 0.2917, 0.6719, 0.25, 0.6719, 0.2917, 0.6667, 0.3333, 0.6667, 0.3333, 0.6719, 0.2917, 0.6719, 0.1458, 0.6528, 0.1667, 0.6528, 0.1667, 0.6597, 0.1458, 0.6597, 0.1667, 0.6528, 0.2083, 0.6528, 0.2083, 0.6597, 0.1667, 0.6597, 0.2083, 0.6528, 0.25, 0.6528, 0.25, 0.6597, 0.2083, 0.6597, 0.25, 0.6528, 0.2917, 0.6528, 0.2917, 0.6597, 0.25, 0.6597, 0.2917, 0.6528, 0.3333, 0.6528, 0.3333, 0.6597, 0.2917, 0.6597, 0.1458, 0.6458, 0.1667, 0.6458, 0.1667, 0.6528, 0.1458, 0.6528, 0.1667, 0.6458, 0.2083, 0.6458, 0.2083, 0.6528, 0.1667, 0.6528, 0.2083, 0.6458, 0.25, 0.6458, 0.25, 0.6528, 0.2083, 0.6528, 0.25, 0.6458, 0.2917, 0.6458, 0.2917, 0.6528, 0.25, 0.6528, 0.2917, 0.6458, 0.3333, 0.6458, 0.3333, 0.6528, 0.2917, 0.6528, 0.1458, 0.6389, 0.1667, 0.6389, 0.1667, 0.6458, 0.1458, 0.6458, 0.1667, 0.6389, 0.2083, 0.6389, 0.2083, 0.6458, 0.1667, 0.6458, 0.2083, 0.6389, 0.25, 0.6389, 0.25, 0.6458, 0.2083, 0.6458, 0.25, 0.6389, 0.2917, 0.6389, 0.2917, 0.6458, 0.25, 0.6458, 0.2917, 0.6389, 0.3333, 0.6389, 0.3333, 0.6458, 0.2917, 0.6458, 0.1458, 0.6319, 0.1667, 0.6319, 0.1667, 0.6389, 0.1458, 0.6389, 0.1667, 0.6319, 0.2083, 0.6319, 0.2083, 0.6389, 0.1667, 0.6389, 0.2083, 0.6319, 0.25, 0.6319, 0.25, 0.6389, 0.2083, 0.6389, 0.25, 0.6319, 0.2917, 0.6319, 0.2917, 0.6389, 0.25, 0.6389, 0.2917, 0.6319, 0.3333, 0.6319, 0.3333, 0.6389, 0.2917, 0.6389, 0.1458, 0.625, 0.1667, 0.625, 0.1667, 0.6319, 0.1458, 0.6319, 0.1667, 0.625, 0.2083, 0.625, 0.2083, 0.6319, 0.1667, 0.6319, 0.2083, 0.625, 0.25, 0.625, 0.25, 0.6319, 0.2083, 0.6319, 0.25, 0.625, 0.2917, 0.625, 0.2917, 0.6319, 0.25, 0.6319, 0.2917, 0.625, 0.3333, 0.625, 0.3333, 0.6319, 0.2917, 0.6319, 0.1458, 0.6181, 0.1667, 0.6181, 0.1667, 0.625, 0.1458, 0.625, 0.1667, 0.6181, 0.2083, 0.6181, 0.2083, 0.625, 0.1667, 0.625, 0.2083, 0.6181, 0.25, 0.6181, 0.25, 0.625, 0.2083, 0.625, 0.25, 0.6181, 0.2917, 0.6181, 0.2917, 0.625, 0.25, 0.625, 0.2917, 0.6181, 0.3333, 0.6181, 0.3333, 0.625, 0.2917, 0.625, 0.1458, 0.6111, 0.1667, 0.6111, 0.1667, 0.6181, 0.1458, 0.6181, 0.1667, 0.6111, 0.2083, 0.6111, 0.2083, 0.6181, 0.1667, 0.6181, 0.2083, 0.6111, 0.25, 0.6111, 0.25, 0.6181, 0.2083, 0.6181, 0.25, 0.6111, 0.2917, 0.6111, 0.2917, 0.6181, 0.25, 0.6181, 0.2917, 0.6111, 0.3333, 0.6111, 0.3333, 0.6181, 0.2917, 0.6181, 0.1458, 0.6042, 0.1667, 0.6042, 0.1667, 0.6111, 0.1458, 0.6111, 0.1667, 0.6042, 0.2083, 0.6042, 0.2083, 0.6111, 0.1667, 0.6111, 0.2083, 0.6042, 0.25, 0.6042, 0.25, 0.6111, 0.2083, 0.6111, 0.25, 0.6042, 0.2917, 0.6042, 0.2917, 0.6111, 0.25, 0.6111, 0.2917, 0.6042, 0.3333, 0.6042, 0.3333, 0.6111, 0.2917, 0.6111, 0.1458, 0.5972, 0.1667, 0.5972, 0.1667, 0.6042, 0.1458, 0.6042, 0.1667, 0.5972, 0.2083, 0.5972, 0.2083, 0.6042, 0.1667, 0.6042, 0.2083, 0.5972, 0.25, 0.5972, 0.25, 0.6042, 0.2083, 0.6042, 0.25, 0.5972, 0.2917, 0.5972, 0.2917, 0.6042, 0.25, 0.6042, 0.2917, 0.5972, 0.3333, 0.5972, 0.3333, 0.6042, 0.2917, 0.6042, 0.1458, 0.5903, 0.1667, 0.5903, 0.1667, 0.5972, 0.1458, 0.5972, 0.1667, 0.5903, 0.2083, 0.5903, 0.2083, 0.5972, 0.1667, 0.5972, 0.2083, 0.5903, 0.25, 0.5903, 0.25, 0.5972, 0.2083, 0.5972, 0.25, 0.5903, 0.2917, 0.5903, 0.2917, 0.5972, 0.25, 0.5972, 0.2917, 0.5903, 0.3333, 0.5903, 0.3333, 0.5972, 0.2917, 0.5972, 0.1458, 0.5833, 0.1667, 0.5833, 0.1667, 0.5903, 0.1458, 0.5903, 0.1667, 0.5833, 0.2083, 0.5833, 0.2083, 0.5903, 0.1667, 0.5903, 0.2083, 0.5833, 0.25, 0.5833, 0.25, 0.5903, 0.2083, 0.5903, 0.25, 0.5833, 0.2917, 0.5833, 0.2917, 0.5903, 0.25, 0.5903, 0.2917, 0.5833, 0.3333, 0.5833, 0.3333, 0.5903, 0.2917, 0.5903, 0.8542, 0.6528, 0.8542, 0.6597, 0.8542, 0.6597, 0.8542, 0.6528, 0.6667, 0.6528, 0.7083, 0.6528, 0.7083, 0.6597, 0.6667, 0.6597, 0.7083, 0.6528, 0.75, 0.6528, 0.75, 0.6597, 0.7083, 0.6597, 0.75, 0.6528, 0.7917, 0.6528, 0.7917, 0.6597, 0.75, 0.6597, 0.7917, 0.6528, 0.8333, 0.6528, 0.8333, 0.6597, 0.7917, 0.6597, 0.8542, 0.6667, 0.8542, 0.6719, 0.8542, 0.6719, 0.8542, 0.6667, 0.6667, 0.6458, 0.7083, 0.6458, 0.7083, 0.6528, 0.6667, 0.6528, 0.7083, 0.6458, 0.75, 0.6458, 0.75, 0.6528, 0.7083, 0.6528, 0.75, 0.6458, 0.7917, 0.6458, 0.7917, 0.6528, 0.75, 0.6528, 0.7917, 0.6458, 0.8333, 0.6458, 0.8333, 0.6528, 0.7917, 0.6528, 0.6667, 0.625, 0.6667, 0.6319, 0.6667, 0.6319, 0.6667, 0.625, 0.6667, 0.6389, 0.7083, 0.6389, 0.7083, 0.6458, 0.6667, 0.6458, 0.7083, 0.6389, 0.75, 0.6389, 0.75, 0.6458, 0.7083, 0.6458, 0.75, 0.6389, 0.7917, 0.6389, 0.7917, 0.6458, 0.75, 0.6458, 0.7917, 0.6389, 0.8333, 0.6389, 0.8333, 0.6458, 0.7917, 0.6458, 0.8437, 0.5, 0.8539, 0.5781, 0.8539, 0.5781, 0.8437, 0.5, 0.6667, 0.6319, 0.7083, 0.6319, 0.7083, 0.6389, 0.6667, 0.6389, 0.7083, 0.6319, 0.75, 0.6319, 0.75, 0.6389, 0.7083, 0.6389, 0.75, 0.6319, 0.7917, 0.6319, 0.7917, 0.6389, 0.75, 0.6389, 0.7917, 0.6319, 0.8333, 0.6319, 0.8333, 0.6389, 0.7917, 0.6389, 0.8333, 0.6389, 0.8333, 0.6319, 0.8333, 0.6319, 0.8333, 0.6389, 0.6667, 0.625, 0.7083, 0.625, 0.7083, 0.6319, 0.6667, 0.6319, 0.7083, 0.625, 0.75, 0.625, 0.75, 0.6319, 0.7083, 0.6319, 0.75, 0.625, 0.7917, 0.625, 0.7917, 0.6319, 0.75, 0.6319, 0.7917, 0.625, 0.8333, 0.625, 0.8333, 0.6319, 0.7917, 0.6319, 0.6667, 0.5903, 0.6667, 0.5972, 0.6667, 0.5972, 0.6667, 0.5903, 0.6667, 0.6181, 0.7083, 0.6181, 0.7083, 0.625, 0.6667, 0.625, 0.7083, 0.6181, 0.75, 0.6181, 0.75, 0.625, 0.7083, 0.625, 0.75, 0.6181, 0.7917, 0.6181, 0.7917, 0.625, 0.75, 0.625, 0.7917, 0.6181, 0.8333, 0.6181, 0.8333, 0.625, 0.7917, 0.625, 0.8333, 0.6042, 0.8333, 0.5972, 0.8333, 0.5972, 0.8333, 0.6042, 0.6667, 0.6111, 0.7083, 0.6111, 0.7083, 0.6181, 0.6667, 0.6181, 0.7083, 0.6111, 0.75, 0.6111, 0.75, 0.6181, 0.7083, 0.6181, 0.75, 0.6111, 0.7917, 0.6111, 0.7917, 0.6181, 0.75, 0.6181, 0.7917, 0.6111, 0.8333, 0.6111, 0.8333, 0.6181, 0.7917, 0.6181, 0.8333, 0.6719, 0.8333, 0.6667, 0.8333, 0.6667, 0.8333, 0.6719, 0.6667, 0.6042, 0.7083, 0.6042, 0.7083, 0.6111, 0.6667, 0.6111, 0.7083, 0.6042, 0.75, 0.6042, 0.75, 0.6111, 0.7083, 0.6111, 0.75, 0.6042, 0.7917, 0.6042, 0.7917, 0.6111, 0.75, 0.6111, 0.7917, 0.6042, 0.8333, 0.6042, 0.8333, 0.6111, 0.7917, 0.6111, 0.375, 0.4792, 0.375, 0.4583, 0.375, 0.4583, 0.375, 0.4792, 0.6667, 0.5972, 0.7083, 0.5972, 0.7083, 0.6042, 0.6667, 0.6042, 0.7083, 0.5972, 0.75, 0.5972, 0.75, 0.6042, 0.7083, 0.6042, 0.75, 0.5972, 0.7917, 0.5972, 0.7917, 0.6042, 0.75, 0.6042, 0.7917, 0.5972, 0.8333, 0.5972, 0.8333, 0.6042, 0.7917, 0.6042, 0.8124, 0.75, 0.8333, 0.6719, 0.8333, 0.6719, 0.8124, 0.75, 0.6667, 0.5903, 0.7083, 0.5903, 0.7083, 0.5972, 0.6667, 0.5972, 0.7083, 0.5903, 0.75, 0.5903, 0.75, 0.5972, 0.7083, 0.5972, 0.75, 0.5903, 0.7917, 0.5903, 0.7917, 0.5972, 0.75, 0.5972, 0.7917, 0.5903, 0.8333, 0.5903, 0.8333, 0.5972, 0.7917, 0.5972, 0.6667, 0.6319, 0.6667, 0.6389, 0.6667, 0.6389, 0.6667, 0.6319, 0.6667, 0.5833, 0.7083, 0.5833, 0.7083, 0.5903, 0.6667, 0.5903, 0.7083, 0.5833, 0.75, 0.5833, 0.75, 0.5903, 0.7083, 0.5903, 0.75, 0.5833, 0.7917, 0.5833, 0.7917, 0.5903, 0.75, 0.5903, 0.7917, 0.5833, 0.8333, 0.5833, 0.8333, 0.5903, 0.7917, 0.5903, 0.6429, 0.5781, 0.5305, 0.5, 0.5305, 0.5, 0.6429, 0.5781, 0.6667, 0.6597, 0.7083, 0.6597, 0.7083, 0.6667, 0.6667, 0.6667, 0.7083, 0.6597, 0.75, 0.6597, 0.75, 0.6667, 0.7083, 0.6667, 0.75, 0.6597, 0.7917, 0.6597, 0.7917, 0.6667, 0.75, 0.6667, 0.7917, 0.6597, 0.8333, 0.6597, 0.8333, 0.6667, 0.7917, 0.6667, 0.8333, 0.6458, 0.8333, 0.6389, 0.8333, 0.6389, 0.8333, 0.6458, 0.664, 0.5781, 0.7062, 0.5781, 0.7083, 0.5833, 0.6667, 0.5833, 0.7062, 0.5781, 0.7484, 0.5781, 0.75, 0.5833, 0.7083, 0.5833, 0.7484, 0.5781, 0.7906, 0.5781, 0.7917, 0.5833, 0.75, 0.5833, 0.7906, 0.5781, 0.8328, 0.5781, 0.8333, 0.5833, 0.7917, 0.5833, 0.1458, 0.6597, 0.1667, 0.6597, 0.1667, 0.6667, 0.1458, 0.6667, 0.1667, 0.6597, 0.2083, 0.6597, 0.2083, 0.6667, 0.1667, 0.6667, 0.2083, 0.6597, 0.25, 0.6597, 0.25, 0.6667, 0.2083, 0.6667, 0.25, 0.6597, 0.2917, 0.6597, 0.2917, 0.6667, 0.25, 0.6667, 0.2917, 0.6597, 0.3333, 0.6597, 0.3333, 0.6667, 0.2917, 0.6667, 0.1458, 0.5781, 0.1667, 0.5781, 0.1667, 0.5833, 0.1458, 0.5833, 0.1667, 0.5781, 0.2083, 0.5781, 0.2083, 0.5833, 0.1667, 0.5833, 0.2083, 0.5781, 0.25, 0.5781, 0.25, 0.5833, 0.2083, 0.5833, 0.25, 0.5781, 0.2917, 0.5781, 0.2917, 0.5833, 0.25, 0.5833, 0.2917, 0.5781, 0.3333, 0.5781, 0.3333, 0.5833, 0.2917, 0.5833, 0.1458, 0.6719, 0.1667, 0.6719, 0.1667, 0.75, 0.1458, 0.75, 0.1667, 0.6719, 0.2083, 0.6719, 0.2083, 0.75, 0.1667, 0.75, 0.2083, 0.6719, 0.25, 0.6719, 0.25, 0.75, 0.2083, 0.75, 0.25, 0.6719, 0.2917, 0.6719, 0.2917, 0.75, 0.25, 0.75, 0.2917, 0.6719, 0.3333, 0.6719, 0.3333, 0.75, 0.2917, 0.75, 0.6667, 0.5972, 0.6667, 0.6042, 0.6667, 0.6042, 0.6667, 0.5972, 0.6667, 0.6719, 0.7083, 0.6719, 0.6245, 0.75, 0.5619, 0.75, 0.7083, 0.6719, 0.75, 0.6719, 0.6871, 0.75, 0.6245, 0.75, 0.75, 0.6719, 0.7917, 0.6719, 0.7497, 0.75, 0.6871, 0.75, 0.7917, 0.6719, 0.8333, 0.6719, 0.8124, 0.75, 0.7497, 0.75, 0.6458, 0.5903, 0.6458, 0.5972, 0.6458, 0.5972, 0.6458, 0.5903, 0.625, 0.6667, 0.625, 0.6597, 0.625, 0.6597, 0.625, 0.6667, 0.625, 0.6042, 0.625, 0.5972, 0.625, 0.5972, 0.625, 0.6042, 0.6458, 0.5833, 0.6458, 0.5903, 0.6458, 0.5903, 0.6458, 0.5833, 0.625, 0.5833, 0.6218, 0.5781, 0.6218, 0.5781, 0.625, 0.5833, 0.625, 0.5972, 0.625, 0.5903, 0.625, 0.5903, 0.625, 0.5972, 0.6458, 0.6597, 0.6458, 0.6667, 0.6458, 0.6667, 0.6458, 0.6597, 0.5305, 0.5, 0.6429, 0.5781, 0.6429, 0.5781, 0.5305, 0.5, 0.625, 0.5903, 0.625, 0.5833, 0.625, 0.5833, 0.625, 0.5903, 0.6429, 0.5781, 0.6458, 0.5833, 0.6458, 0.5833, 0.6429, 0.5781, 0.6458, 0.6667, 0.6458, 0.6719, 0.6458, 0.6719, 0.6458, 0.6667, 0.6458, 0.6528, 0.6458, 0.6597, 0.6458, 0.6597, 0.6458, 0.6528, 0.6458, 0.6719, 0.5305, 0.75, 0.5305, 0.75, 0.6458, 0.6719, 0.4992, 0.5, 0.375, 0.4792, 0.375, 0.4792, 0.4992, 0.5, 0.625, 0.6719, 0.625, 0.6667, 0.625, 0.6667, 0.625, 0.6719, 0.6458, 0.6458, 0.6458, 0.6528, 0.6458, 0.6528, 0.6458, 0.6458, 0.3333, 0.5, 0.3542, 0.5, 0.3542, 0.5781, 0.3333, 0.5781, 0.3333, 0.6667, 0.3542, 0.6667, 0.3542, 0.6719, 0.3333, 0.6719, 0.3333, 0.6528, 0.3542, 0.6528, 0.3542, 0.6597, 0.3333, 0.6597, 0.3333, 0.6458, 0.3542, 0.6458, 0.3542, 0.6528, 0.3333, 0.6528, 0.3333, 0.6389, 0.3542, 0.6389, 0.3542, 0.6458, 0.3333, 0.6458, 0.3333, 0.6319, 0.3542, 0.6319, 0.3542, 0.6389, 0.3333, 0.6389, 0.3333, 0.625, 0.3542, 0.625, 0.3542, 0.6319, 0.3333, 0.6319, 0.3333, 0.6181, 0.3542, 0.6181, 0.3542, 0.625, 0.3333, 0.625, 0.3333, 0.6111, 0.3542, 0.6111, 0.3542, 0.6181, 0.3333, 0.6181, 0.3333, 0.6042, 0.3542, 0.6042, 0.3542, 0.6111, 0.3333, 0.6111, 0.3333, 0.5972, 0.3542, 0.5972, 0.3542, 0.6042, 0.3333, 0.6042, 0.3333, 0.5903, 0.3542, 0.5903, 0.3542, 0.5972, 0.3333, 0.5972, 0.3333, 0.5833, 0.3542, 0.5833, 0.3542, 0.5903, 0.3333, 0.5903, 0.3333, 0.6597, 0.3542, 0.6597, 0.3542, 0.6667, 0.3333, 0.6667, 0.3333, 0.5781, 0.3542, 0.5781, 0.3542, 0.5833, 0.3333, 0.5833, 0.3333, 0.6719, 0.3542, 0.6719, 0.3542, 0.75, 0.3333, 0.75, 0.625, 0.6719, 0.6458, 0.6719, 0.5305, 0.75, 0.4992, 0.75, 0.6218, 0.5781, 0.6429, 0.5781, 0.6458, 0.5833, 0.625, 0.5833, 0.625, 0.6597, 0.6458, 0.6597, 0.6458, 0.6667, 0.625, 0.6667, 0.625, 0.5833, 0.6458, 0.5833, 0.6458, 0.5903, 0.625, 0.5903, 0.625, 0.5903, 0.6458, 0.5903, 0.6458, 0.5972, 0.625, 0.5972, 0.625, 0.5972, 0.6458, 0.5972, 0.6458, 0.6042, 0.625, 0.6042, 0.625, 0.6042, 0.6458, 0.6042, 0.6458, 0.6111, 0.625, 0.6111, 0.625, 0.6111, 0.6458, 0.6111, 0.6458, 0.6181, 0.625, 0.6181, 0.625, 0.6181, 0.6458, 0.6181, 0.6458, 0.625, 0.625, 0.625, 0.625, 0.625, 0.6458, 0.625, 0.6458, 0.6319, 0.625, 0.6319, 0.625, 0.6319, 0.6458, 0.6319, 0.6458, 0.6389, 0.625, 0.6389, 0.625, 0.6389, 0.6458, 0.6389, 0.6458, 0.6458, 0.625, 0.6458, 0.625, 0.6458, 0.6458, 0.6458, 0.6458, 0.6528, 0.625, 0.6528, 0.625, 0.6528, 0.6458, 0.6528, 0.6458, 0.6597, 0.625, 0.6597, 0.625, 0.6667, 0.6458, 0.6667, 0.6458, 0.6719, 0.625, 0.6719, 0.4992, 0.5, 0.5305, 0.5, 0.6429, 0.5781, 0.6218, 0.5781, 0.625, 0.6111, 0.625, 0.6042, 0.625, 0.6042, 0.625, 0.6111, 0.6458, 0.5972, 0.6458, 0.6042, 0.6458, 0.6042, 0.6458, 0.5972, 0.625, 0.6181, 0.625, 0.6111, 0.625, 0.6111, 0.625, 0.6181, 0.625, 0.625, 0.625, 0.6181, 0.625, 0.6181, 0.625, 0.625, 0.6458, 0.6042, 0.6458, 0.6111, 0.6458, 0.6111, 0.6458, 0.6042, 0.625, 0.6319, 0.625, 0.625, 0.625, 0.625, 0.625, 0.6319, 0.6458, 0.6111, 0.6458, 0.6181, 0.6458, 0.6181, 0.6458, 0.6111, 0.625, 0.6389, 0.625, 0.6319, 0.625, 0.6319, 0.625, 0.6389, 0.6458, 0.6181, 0.6458, 0.625, 0.6458, 0.625, 0.6458, 0.6181, 0.6218, 0.5781, 0.4992, 0.5, 0.4992, 0.5, 0.6218, 0.5781, 0.6458, 0.625, 0.6458, 0.6319, 0.6458, 0.6319, 0.6458, 0.625, 0.625, 0.6458, 0.625, 0.6389, 0.625, 0.6389, 0.625, 0.6458, 0.4992, 0.75, 0.625, 0.6719, 0.625, 0.6719, 0.4992, 0.75, 0.375, 0.7708, 0.4992, 0.75, 0.4992, 0.75, 0.375, 0.7708, 0.6458, 0.6319, 0.6458, 0.6389, 0.6458, 0.6389, 0.6458, 0.6319, 0.625, 0.6528, 0.625, 0.6458, 0.625, 0.6458, 0.625, 0.6528, 0.6458, 0.6389, 0.6458, 0.6458, 0.6458, 0.6458, 0.6458, 0.6389, 0.625, 0.6597, 0.625, 0.6528, 0.625, 0.6528, 0.625, 0.6597, 0.125, 0.6719, 0.1458, 0.6719, 0.1458, 0.75, 0.125, 0.75, 0.125, 0.5781, 0.1458, 0.5781, 0.1458, 0.5833, 0.125, 0.5833, 0.125, 0.6597, 0.1458, 0.6597, 0.1458, 0.6667, 0.125, 0.6667, 0.125, 0.5833, 0.1458, 0.5833, 0.1458, 0.5903, 0.125, 0.5903, 0.125, 0.5903, 0.1458, 0.5903, 0.1458, 0.5972, 0.125, 0.5972, 0.125, 0.5972, 0.1458, 0.5972, 0.1458, 0.6042, 0.125, 0.6042, 0.125, 0.6042, 0.1458, 0.6042, 0.1458, 0.6111, 0.125, 0.6111, 0.125, 0.6111, 0.1458, 0.6111, 0.1458, 0.6181, 0.125, 0.6181, 0.125, 0.6181, 0.1458, 0.6181, 0.1458, 0.625, 0.125, 0.625, 0.125, 0.625, 0.1458, 0.625, 0.1458, 0.6319, 0.125, 0.6319, 0.125, 0.6319, 0.1458, 0.6319, 0.1458, 0.6389, 0.125, 0.6389, 0.125, 0.6389, 0.1458, 0.6389, 0.1458, 0.6458, 0.125, 0.6458, 0.125, 0.6458, 0.1458, 0.6458, 0.1458, 0.6528, 0.125, 0.6528, 0.125, 0.6528, 0.1458, 0.6528, 0.1458, 0.6597, 0.125, 0.6597, 0.125, 0.6667, 0.1458, 0.6667, 0.1458, 0.6719, 0.125, 0.6719, 0.125, 0.5, 0.1458, 0.5, 0.1458, 0.5781, 0.125, 0.5781, 0.6667, 0.6667, 0.6667, 0.6719, 0.6667, 0.6719, 0.6667, 0.6667, 0.6458, 0.6719, 0.6458, 0.6667, 0.6458, 0.6667, 0.6458, 0.6719, 0.8333, 0.6111, 0.8333, 0.6042, 0.8333, 0.6042, 0.8333, 0.6111, 0.8328, 0.5781, 0.8124, 0.5, 0.8124, 0.5, 0.8328, 0.5781, 0.6458, 0.6597, 0.6458, 0.6528, 0.6458, 0.6528, 0.6458, 0.6597, 0.8333, 0.5833, 0.8328, 0.5781, 0.8328, 0.5781, 0.8333, 0.5833, 0.6667, 0.6719, 0.5619, 0.75, 0.5619, 0.75, 0.6667, 0.6719, 0.6458, 0.6528, 0.6458, 0.6458, 0.6458, 0.6458, 0.6458, 0.6528, 0.6667, 0.6389, 0.6667, 0.6458, 0.6667, 0.6458, 0.6667, 0.6389, 0.6458, 0.6458, 0.6458, 0.6389, 0.6458, 0.6389, 0.6458, 0.6458, 0.8542, 0.6719, 0.8437, 0.75, 0.8437, 0.75, 0.8542, 0.6719, 0.6458, 0.6389, 0.6458, 0.6319, 0.6458, 0.6319, 0.6458, 0.6389, 0.8333, 0.6528, 0.8333, 0.6458, 0.8333, 0.6458, 0.8333, 0.6528, 0.6667, 0.6042, 0.6667, 0.6111, 0.6667, 0.6111, 0.6667, 0.6042, 0.5619, 0.5, 0.664, 0.5781, 0.664, 0.5781, 0.5619, 0.5, 0.6458, 0.6319, 0.6458, 0.625, 0.6458, 0.625, 0.6458, 0.6319, 0.8542, 0.6719, 0.875, 0.6719, 0.875, 0.75, 0.8437, 0.75, 0.8539, 0.5781, 0.875, 0.5781, 0.875, 0.5833, 0.8542, 0.5833, 0.8542, 0.6597, 0.875, 0.6597, 0.875, 0.6667, 0.8542, 0.6667, 0.8542, 0.5833, 0.875, 0.5833, 0.875, 0.5903, 0.8542, 0.5903, 0.8542, 0.5903, 0.875, 0.5903, 0.875, 0.5972, 0.8542, 0.5972, 0.8542, 0.5972, 0.875, 0.5972, 0.875, 0.6042, 0.8542, 0.6042, 0.8542, 0.6042, 0.875, 0.6042, 0.875, 0.6111, 0.8542, 0.6111, 0.8542, 0.6111, 0.875, 0.6111, 0.875, 0.6181, 0.8542, 0.6181, 0.8542, 0.6181, 0.875, 0.6181, 0.875, 0.625, 0.8542, 0.625, 0.8542, 0.625, 0.875, 0.625, 0.875, 0.6319, 0.8542, 0.6319, 0.8542, 0.6319, 0.875, 0.6319, 0.875, 0.6389, 0.8542, 0.6389, 0.8542, 0.6389, 0.875, 0.6389, 0.875, 0.6458, 0.8542, 0.6458, 0.8542, 0.6458, 0.875, 0.6458, 0.875, 0.6528, 0.8542, 0.6528, 0.8542, 0.6528, 0.875, 0.6528, 0.875, 0.6597, 0.8542, 0.6597, 0.8542, 0.6667, 0.875, 0.6667, 0.875, 0.6719, 0.8542, 0.6719, 0.8437, 0.5, 0.875, 0.5, 0.875, 0.5781, 0.8539, 0.5781, 0.625, 0.1319, 0.625, 0.125, 0.625, 0.125, 0.625, 0.1319, 0.625, 0.08333, 0.625, 0.07812, 0.625, 0.07812, 0.625, 0.08333, 0.8542, 0.5833, 0.8539, 0.5781, 0.8539, 0.5781, 0.8542, 0.5833, 0.8542, 0.6719, 0.8542, 0.6667, 0.8542, 0.6667, 0.8542, 0.6719, 0.6094, 0.1719, 0.625, 0.1667, 0.625, 0.1667, 0.6094, 0.1719, 0.625, 0.1389, 0.625, 0.1319, 0.625, 0.1319, 0.625, 0.1389, 0.625, 0.1667, 0.625, 0.1597, 0.625, 0.1597, 0.625, 0.1667, 0.625, 0.1458, 0.625, 0.1389, 0.625, 0.1389, 0.625, 0.1458, 0.8542, 0.6597, 0.8542, 0.6528, 0.8542, 0.6528, 0.8542, 0.6597, 0.8437, 0.75, 0.8542, 0.6719, 0.8542, 0.6719, 0.8437, 0.75, 0.625, 0.1528, 0.625, 0.1458, 0.625, 0.1458, 0.625, 0.1528, 0.8542, 0.6528, 0.8542, 0.6458, 0.8542, 0.6458, 0.8542, 0.6528, 0.375, 1.0, 0.375, 0.9792, 0.375, 0.9792, 0.375, 1.0, 0.625, 0.1597, 0.625, 0.1528, 0.625, 0.1528, 0.625, 0.1597, 0.8542, 0.6458, 0.8542, 0.6389, 0.8542, 0.6389, 0.8542, 0.6458, 0.8542, 0.6389, 0.8542, 0.6319, 0.8542, 0.6319, 0.8542, 0.6389, 0.8542, 0.6319, 0.8542, 0.625, 0.8542, 0.625, 0.8542, 0.6319, 0.375, 0.25, 0.6094, 0.1719, 0.6094, 0.1719, 0.375, 0.25, 0.5305, 0.5, 0.5619, 0.5, 0.664, 0.5781, 0.6429, 0.5781, 0.6458, 0.6667, 0.6667, 0.6667, 0.6667, 0.6719, 0.6458, 0.6719, 0.6458, 0.6528, 0.6667, 0.6528, 0.6667, 0.6597, 0.6458, 0.6597, 0.6458, 0.6458, 0.6667, 0.6458, 0.6667, 0.6528, 0.6458, 0.6528, 0.6458, 0.6389, 0.6667, 0.6389, 0.6667, 0.6458, 0.6458, 0.6458, 0.6458, 0.6319, 0.6667, 0.6319, 0.6667, 0.6389, 0.6458, 0.6389, 0.6458, 0.625, 0.6667, 0.625, 0.6667, 0.6319, 0.6458, 0.6319, 0.6458, 0.6181, 0.6667, 0.6181, 0.6667, 0.625, 0.6458, 0.625, 0.6458, 0.6111, 0.6667, 0.6111, 0.6667, 0.6181, 0.6458, 0.6181, 0.6458, 0.6042, 0.6667, 0.6042, 0.6667, 0.6111, 0.6458, 0.6111, 0.6458, 0.5972, 0.6667, 0.5972, 0.6667, 0.6042, 0.6458, 0.6042, 0.6458, 0.5903, 0.6667, 0.5903, 0.6667, 0.5972, 0.6458, 0.5972, 0.6458, 0.5833, 0.6667, 0.5833, 0.6667, 0.5903, 0.6458, 0.5903, 0.6458, 0.6597, 0.6667, 0.6597, 0.6667, 0.6667, 0.6458, 0.6667, 0.6429, 0.5781, 0.664, 0.5781, 0.6667, 0.5833, 0.6458, 0.5833, 0.6458, 0.6719, 0.6667, 0.6719, 0.5619, 0.75, 0.5305, 0.75, 0.8124, 0.5, 0.8437, 0.5, 0.8539, 0.5781, 0.8328, 0.5781, 0.8333, 0.6667, 0.8542, 0.6667, 0.8542, 0.6719, 0.8333, 0.6719, 0.8333, 0.6528, 0.8542, 0.6528, 0.8542, 0.6597, 0.8333, 0.6597, 0.8333, 0.6458, 0.8542, 0.6458, 0.8542, 0.6528, 0.8333, 0.6528, 0.8333, 0.6389, 0.8542, 0.6389, 0.8542, 0.6458, 0.8333, 0.6458, 0.8333, 0.6319, 0.8542, 0.6319, 0.8542, 0.6389, 0.8333, 0.6389, 0.8333, 0.625, 0.8542, 0.625, 0.8542, 0.6319, 0.8333, 0.6319, 0.8333, 0.6181, 0.8542, 0.6181, 0.8542, 0.625, 0.8333, 0.625, 0.8333, 0.6111, 0.8542, 0.6111, 0.8542, 0.6181, 0.8333, 0.6181, 0.8333, 0.6042, 0.8542, 0.6042, 0.8542, 0.6111, 0.8333, 0.6111, 0.8333, 0.5972, 0.8542, 0.5972, 0.8542, 0.6042, 0.8333, 0.6042, 0.8333, 0.5903, 0.8542, 0.5903, 0.8542, 0.5972, 0.8333, 0.5972, 0.8333, 0.5833, 0.8542, 0.5833, 0.8542, 0.5903, 0.8333, 0.5903, 0.8333, 0.6597, 0.8542, 0.6597, 0.8542, 0.6667, 0.8333, 0.6667, 0.8328, 0.5781, 0.8539, 0.5781, 0.8542, 0.5833, 0.8333, 0.5833, 0.8333, 0.6719, 0.8542, 0.6719, 0.8437, 0.75, 0.8124, 0.75, 0.8333, 0.5972, 0.8333, 0.5903, 0.8333, 0.5903, 0.8333, 0.5972, 0.8542, 0.6458, 0.8542, 0.6528, 0.8542, 0.6528, 0.8542, 0.6458, 0.6667, 0.5833, 0.6667, 0.5903, 0.6667, 0.5903, 0.6667, 0.5833, 0.8542, 0.6389, 0.8542, 0.6458, 0.8542, 0.6458, 0.8542, 0.6389, 0.8333, 0.6319, 0.8333, 0.625, 0.8333, 0.625, 0.8333, 0.6319, 0.5305, 0.75, 0.6458, 0.6719, 0.6458, 0.6719, 0.5305, 0.75, 0.8542, 0.6319, 0.8542, 0.6389, 0.8542, 0.6389, 0.8542, 0.6319, 0.6667, 0.6181, 0.6667, 0.625, 0.6667, 0.625, 0.6667, 0.6181, 0.8542, 0.625, 0.8542, 0.6319, 0.8542, 0.6319, 0.8542, 0.625, 0.6667, 0.6528, 0.6667, 0.6597, 0.6667, 0.6597, 0.6667, 0.6528, 0.6458, 0.5833, 0.6429, 0.5781, 0.6429, 0.5781, 0.6458, 0.5833, 0.8542, 0.6181, 0.8542, 0.625, 0.8542, 0.625, 0.8542, 0.6181, 0.6458, 0.6667, 0.6458, 0.6597, 0.6458, 0.6597, 0.6458, 0.6667, 0.8333, 0.5903, 0.8333, 0.5833, 0.8333, 0.5833, 0.8333, 0.5903, 0.8542, 0.6111, 0.8542, 0.6181, 0.8542, 0.6181, 0.8542, 0.6111, 0.6458, 0.5903, 0.6458, 0.5833, 0.6458, 0.5833, 0.6458, 0.5903, 0.6667, 0.6597, 0.6667, 0.6667, 0.6667, 0.6667, 0.6667, 0.6597, 0.8542, 0.6042, 0.8542, 0.6111, 0.8542, 0.6111, 0.8542, 0.6042, 0.8333, 0.625, 0.8333, 0.6181, 0.8333, 0.6181, 0.8333, 0.625, 0.6458, 0.5972, 0.6458, 0.5903, 0.6458, 0.5903, 0.6458, 0.5972, 0.8542, 0.5972, 0.8542, 0.6042, 0.8542, 0.6042, 0.8542, 0.5972, 0.6667, 0.6111, 0.6667, 0.6181, 0.6667, 0.6181, 0.6667, 0.6111, 0.8333, 0.6597, 0.8333, 0.6528, 0.8333, 0.6528, 0.8333, 0.6597, 0.6458, 0.6042, 0.6458, 0.5972, 0.6458, 0.5972, 0.6458, 0.6042, 0.8542, 0.5903, 0.8542, 0.5972, 0.8542, 0.5972, 0.8542, 0.5903, 0.6667, 0.6458, 0.6667, 0.6528, 0.6667, 0.6528, 0.6667, 0.6458, 0.6458, 0.6111, 0.6458, 0.6042, 0.6458, 0.6042, 0.6458, 0.6111, 0.8542, 0.5833, 0.8542, 0.5903, 0.8542, 0.5903, 0.8542, 0.5833, 0.375, 0.2917, 0.375, 0.2708, 0.375, 0.2708, 0.375, 0.2917, 0.6458, 0.6181, 0.6458, 0.6111, 0.6458, 0.6111, 0.6458, 0.6181, 0.8333, 0.6667, 0.8333, 0.6597, 0.8333, 0.6597, 0.8333, 0.6667, 0.8542, 0.6597, 0.8542, 0.6667, 0.8542, 0.6667, 0.8542, 0.6597, 0.6458, 0.625, 0.6458, 0.6181, 0.6458, 0.6181, 0.6458, 0.625, 0.664, 0.5781, 0.6667, 0.5833, 0.6667, 0.5833, 0.664, 0.5781, 0.8539, 0.5781, 0.8542, 0.5833, 0.8542, 0.5833, 0.8539, 0.5781, 0.8333, 0.6181, 0.8333, 0.6111, 0.8333, 0.6111, 0.8333, 0.6181])
me_cube.materials.append(mat_material)
me_cube.use_remesh_preserve_volume = False
me_cube.use_remesh_preserve_attributes = False
me_cube.use_mirror_vertex_groups = False
me_cube.update()

# ---- objects
ob_cube = bpy.data.objects.new('Cube', me_cube)

# ---- transforms, parenting, visibility, modifiers, constraints
ob_cube.location = (0.0, 0.0, 0.0)
ob_cube.lock_rotations_4d = False
ob_cube.empty_display_type = 'ARROWS'
ob_cube.lineart.crease_threshold = 0.0

# ---- collection membership
col_collection.objects.link(ob_cube)

# ---- scene / render settings (as saved in the file)
scene.frame_start = 1; scene.frame_end = 250; scene.frame_set(1)
scene.render.engine = 'BLENDER_EEVEE_NEXT'
scene.cycles.use_denoising = False
scene.cycles.samples = 128
scene.cycles.sampling_pattern = 'TABULATED_SOBOL'
scene.cycles.use_adaptive_sampling = False
scene.cycles.use_light_tree = False
scene.view_settings.view_transform = 'Filmic'
bpy.context.view_layer.update()

# ---- added for rendering (the .blend has no active camera and no usable light): camera, sun
cam_auto = bpy.data.cameras.new('AutoCamera')
cam_auto.lens = 50.0
cam_auto.sensor_width = 36.0
cam_auto.clip_end = 1000.0
ob_auto_camera = bpy.data.objects.new('AutoCamera', cam_auto)
scene.collection.objects.link(ob_auto_camera)
ob_auto_camera.location = (21.5053, -25.8063, 19.4542)
ob_auto_camera.rotation_euler = (1.09748, -7.21219e-08, 0.694738)
scene.camera = ob_auto_camera
light_auto_sun = bpy.data.lights.new('AutoSun', 'SUN')
light_auto_sun.energy = 3.0
light_auto_sun.angle = 0.0523599
ob_auto_sun = bpy.data.objects.new('AutoSun', light_auto_sun)
scene.collection.objects.link(ob_auto_sun)
ob_auto_sun.rotation_euler = (0.872665, 0.174533, 0.523599)
bpy.context.view_layer.update()

